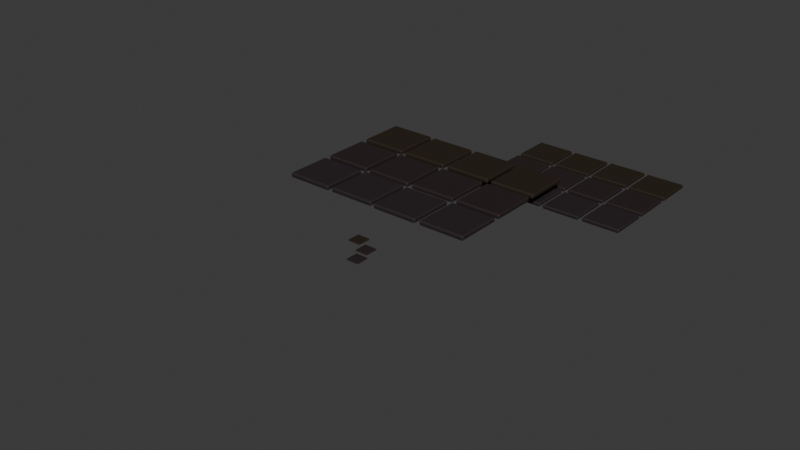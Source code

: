 # Source: Tiles2.blend  (saved by Blender 4.0.36; exported with 4.5.12 LTS)
import bpy
from mathutils import Matrix  # noqa: F401  (used for matrix-valued properties, if any)

bpy.ops.wm.read_factory_settings(use_empty=True)
scene = bpy.context.scene
scene.name = 'Scene'

# ---- collections
col_collection = bpy.data.collections.new('Collection'); scene.collection.children.link(col_collection)
col_rocks = bpy.data.collections.new('Rocks'); col_collection.children.link(col_rocks)

# ---- images (referenced by path relative to the original .blend; pixels are not part of the script)
import os
ASSET_DIR = os.environ.get("B2B_ASSET_DIR", "")  # directory of the original .blend (textures are referenced by path, not embedded)
HERE = os.path.dirname(os.path.abspath(__file__))  # packed textures are extracted next to this script under _unpacked/

def load_image(name, relpath, width, height, colorspace="sRGB"):
    """Load a texture the original file referenced (path relative to the .blend, or extracted next to this script)."""
    p = next((c for c in (os.path.join(HERE, relpath), os.path.join(ASSET_DIR, relpath)) if relpath and os.path.exists(c)), "")
    if p:
        img = bpy.data.images.load(p, check_existing=True)
        img.name = name
    else:  # same state as the original file: an image datablock whose file is absent (Cycles renders it pink)
        img = bpy.data.images.new(name, width, height)
        img.source = "FILE"
        img.filepath = "//" + (relpath or name)
    img.colorspace_settings.name = colorspace
    return img
img_pillar_displacement_png_001 = load_image('Pillar_Displacement.png.001', 'textures/Pillar_Displacement.png', 1024, 1024, 'Non-Color')

# ---- materials (node trees are filled in below, after node groups)
mat_tile = bpy.data.materials.new('Tile')
mat_tile.use_transparent_shadow = False
mat_tile_001 = bpy.data.materials.new('Tile.001')
mat_tile_001.use_transparent_shadow = False
mat_tile_002 = bpy.data.materials.new('Tile.002')
mat_tile_002.use_transparent_shadow = False

# ---- node groups
ng_bricks = bpy.data.node_groups.new('Bricks', 'GeometryNodeTree')
_s = ng_bricks.interface.new_socket(name='Geometry', in_out='OUTPUT', socket_type='NodeSocketGeometry')
_s = ng_bricks.interface.new_socket(name='Geometry', in_out='INPUT', socket_type='NodeSocketGeometry')
_s = ng_bricks.interface.new_socket(name='Height', in_out='INPUT', socket_type='NodeSocketInt')
_s.default_value = 5
_s.min_value = 0
_s.description = 'Height'
ng_bricks.is_modifier = True
# nodes of 'Bricks' reference scene objects; filled in after objects exist

# ---- material node trees
mat_tile.use_nodes = True; mat_tile.node_tree.nodes.clear()
_N = mat_tile.node_tree.nodes; _L = mat_tile.node_tree.links
n0 = _N.new('NodeFrame'); n0.name = 'Frame'; n0.location = (-1313, 331)
n0.label = 'Mapping'
n0.width = 400
n1 = _N.new('NodeFrame'); n1.name = 'Frame.001'; n1.location = (-612, 532)
n1.label = 'Textures'
n1.width = 300
n2 = _N.new('ShaderNodeOutputMaterial'); n2.name = 'Material Output'; n2.location = (300, 300)
n3 = _N.new('ShaderNodeTexImage'); n3.name = 'Image Texture'; n3.location = (30, -40)
n3.label = 'Displacement'
n3.image = img_pillar_displacement_png_001
n4 = _N.new('ShaderNodeDisplacement'); n4.name = 'Displacement'; n4.location = (68, -409)
n4.inputs[2].default_value = 0.26
n5 = _N.new('ShaderNodeMapping'); n5.name = 'Mapping'; n5.location = (231, -40)
n6 = _N.new('ShaderNodeTexCoord'); n6.name = 'Texture Coordinate'; n6.location = (31, -40)
n7 = _N.new('ShaderNodeBsdfPrincipled'); n7.name = 'Principled BSDF'; n7.location = (-32, 291)
n7.inputs[0].default_value = (0.01973, 0.01254, 0.01622, 1.0)
n7.inputs[2].default_value = 0.7099
n7.inputs[3].default_value = 1.45
n3.parent = n1
n5.parent = n0
n6.parent = n0
_L.new(n7.outputs[0], n2.inputs[0])
_L.new(n3.outputs[0], n4.inputs[0])
_L.new(n4.outputs[0], n2.inputs[2])
_L.new(n5.outputs[0], n3.inputs[0])
_L.new(n6.outputs[2], n5.inputs[0])
n2.is_active_output = True
mat_tile_001.use_nodes = True; mat_tile_001.node_tree.nodes.clear()
_N = mat_tile_001.node_tree.nodes; _L = mat_tile_001.node_tree.links
n0 = _N.new('NodeFrame'); n0.name = 'Frame'; n0.location = (-1313, 331)
n0.label = 'Mapping'
n0.width = 400
n1 = _N.new('NodeFrame'); n1.name = 'Frame.001'; n1.location = (-612, 532)
n1.label = 'Textures'
n1.width = 300
n2 = _N.new('ShaderNodeOutputMaterial'); n2.name = 'Material Output'; n2.location = (300, 300)
n3 = _N.new('ShaderNodeTexImage'); n3.name = 'Image Texture'; n3.location = (30, -40)
n3.label = 'Displacement'
n3.image = img_pillar_displacement_png_001
n4 = _N.new('ShaderNodeDisplacement'); n4.name = 'Displacement'; n4.location = (68, -409)
n4.inputs[2].default_value = 0.26
n5 = _N.new('ShaderNodeMapping'); n5.name = 'Mapping'; n5.location = (231, -40)
n6 = _N.new('ShaderNodeTexCoord'); n6.name = 'Texture Coordinate'; n6.location = (31, -40)
n7 = _N.new('ShaderNodeBsdfPrincipled'); n7.name = 'Principled BSDF'; n7.location = (-32, 291)
n7.inputs[0].default_value = (0.01973, 0.01126, 0.01114, 1.0)
n7.inputs[2].default_value = 0.7099
n7.inputs[3].default_value = 1.45
n3.parent = n1
n5.parent = n0
n6.parent = n0
_L.new(n7.outputs[0], n2.inputs[0])
_L.new(n3.outputs[0], n4.inputs[0])
_L.new(n4.outputs[0], n2.inputs[2])
_L.new(n5.outputs[0], n3.inputs[0])
_L.new(n6.outputs[2], n5.inputs[0])
n2.is_active_output = True
mat_tile_002.use_nodes = True; mat_tile_002.node_tree.nodes.clear()
_N = mat_tile_002.node_tree.nodes; _L = mat_tile_002.node_tree.links
n0 = _N.new('NodeFrame'); n0.name = 'Frame'; n0.location = (-1313, 331)
n0.label = 'Mapping'
n0.width = 400
n1 = _N.new('NodeFrame'); n1.name = 'Frame.001'; n1.location = (-612, 532)
n1.label = 'Textures'
n1.width = 300
n2 = _N.new('ShaderNodeOutputMaterial'); n2.name = 'Material Output'; n2.location = (300, 300)
n3 = _N.new('ShaderNodeTexImage'); n3.name = 'Image Texture'; n3.location = (30, -40)
n3.label = 'Displacement'
n3.image = img_pillar_displacement_png_001
n4 = _N.new('ShaderNodeDisplacement'); n4.name = 'Displacement'; n4.location = (68, -409)
n4.inputs[2].default_value = 0.26
n5 = _N.new('ShaderNodeMapping'); n5.name = 'Mapping'; n5.location = (231, -40)
n6 = _N.new('ShaderNodeTexCoord'); n6.name = 'Texture Coordinate'; n6.location = (31, -40)
n7 = _N.new('ShaderNodeBsdfPrincipled'); n7.name = 'Principled BSDF'; n7.location = (-32, 291)
n7.inputs[0].default_value = (0.01969, 0.01176, 0.005245, 1.0)
n7.inputs[2].default_value = 0.7099
n7.inputs[3].default_value = 1.45
n3.parent = n1
n5.parent = n0
n6.parent = n0
_L.new(n7.outputs[0], n2.inputs[0])
_L.new(n3.outputs[0], n4.inputs[0])
_L.new(n4.outputs[0], n2.inputs[2])
_L.new(n5.outputs[0], n3.inputs[0])
_L.new(n6.outputs[2], n5.inputs[0])
n2.is_active_output = True

# ---- world
world_world = bpy.data.worlds.new('World'); scene.world = world_world
world_world.use_nodes = True; world_world.node_tree.nodes.clear()
_N = world_world.node_tree.nodes; _L = world_world.node_tree.links
n0 = _N.new('ShaderNodeOutputWorld'); n0.name = 'World Output'; n0.location = (300, 300)
n1 = _N.new('ShaderNodeBackground'); n1.name = 'Background'; n1.location = (10, 300)
n1.inputs[0].default_value = (0.05088, 0.05088, 0.05088, 1.0)
_L.new(n1.outputs[0], n0.inputs[0])
n0.is_active_output = True
world_world.color = (0.05088, 0.05088, 0.05088)
world_world.use_sun_shadow = False
world_world.sun_shadow_jitter_overblur = 0.0

# ---- meshes
me_plane = bpy.data.meshes.new('Plane')
me_plane.from_pydata([(-2.464, -2.464, 2.802), (2.464, -2.464, 2.802), (-2.464, 2.464, 2.802), (2.464, 2.464, 2.802)], [], [(0, 1, 3, 2)])
_uv = me_plane.uv_layers.new(name='UVMap')
_uv.uv.foreach_set('vector', [0.0, 0.0, 1.0, 0.0, 1.0, 1.0, 0.0, 1.0])
me_plane.update()
me_tile = bpy.data.meshes.new('Tile')
me_tile.from_pydata([(-0.5516, -0.5516, -0.05889), (-0.5516, -0.5804, -0.03017), (-0.5804, -0.5516, -0.03017), (-0.5516, -0.5804, 0.03017), (-0.5516, -0.5516, 0.05889), (-0.5804, -0.5516, 0.03017), (-0.5516, 0.5516, -0.05889), (-0.5804, 0.5516, -0.03017), (-0.5516, 0.5804, -0.03017), (-0.5516, 0.5516, 0.05889), (-0.5516, 0.5804, 0.03017), (-0.5804, 0.5516, 0.03017), (0.5516, -0.5516, -0.05889), (0.5804, -0.5516, -0.03017), (0.5516, -0.5804, -0.03017), (0.5516, -0.5516, 0.05889), (0.5516, -0.5804, 0.03017), (0.5804, -0.5516, 0.03017), (0.5516, 0.5516, -0.05889), (0.5516, 0.5804, -0.03017), (0.5804, 0.5516, -0.03017), (0.5516, 0.5516, 0.05889), (0.5804, 0.5516, 0.03017), (0.5516, 0.5804, 0.03017), (-0.5516, -0.5804, 1.863e-09), (-0.5804, -0.5516, -1.863e-09), (-0.5516, 0.5804, -1.863e-09), (-0.5804, 0.5516, 1.863e-09), (0.5804, 0.5516, -1.863e-09), (0.5516, 0.5804, 1.863e-09), (0.5516, -0.5804, -1.863e-09), (0.5804, -0.5516, 1.863e-09)], [], [(30, 16, 3, 24), (28, 22, 17, 31), (21, 9, 4, 15), (25, 5, 11, 27), (26, 10, 23, 29), (0, 1, 2), (3, 4, 5), (6, 7, 8), (9, 10, 11), (12, 13, 14), (15, 16, 17), (18, 19, 20), (21, 22, 23), (6, 0, 2, 7), (24, 3, 5, 25), (4, 9, 11, 5), (26, 8, 7, 27), (18, 6, 8, 19), (9, 21, 23, 10), (28, 20, 19, 29), (12, 18, 20, 13), (21, 15, 17, 22), (30, 14, 13, 31), (0, 12, 14, 1), (15, 4, 3, 16), (6, 18, 12, 0), (16, 30, 31, 17), (22, 28, 29, 23), (10, 26, 27, 11), (1, 24, 25, 2), (8, 26, 29, 19), (2, 25, 27, 7), (20, 28, 31, 13), (14, 30, 24, 1)])
_uv = me_tile.uv_layers.new(name='UVMap')
_uv.uv.foreach_set('vector', [0.96, 0.009614, 0.9425, 0.03501, 0.05835, 0.03354, 0.04463, 0.007252, 0.9947, 0.9585, 0.9689, 0.9409, 0.9672, 0.05973, 0.9931, 0.04595, 0.9368, 0.9337, 0.06404, 0.9355, 0.06545, 0.06571, 0.9351, 0.067, 0.007581, 0.04084, 0.0334, 0.05846, 0.03193, 0.9428, 0.006031, 0.9565, 0.03913, 0.9929, 0.05662, 0.9675, 0.9439, 0.9658, 0.9576, 0.9921, 0.06404, 0.9355, 0.05662, 0.9675, 0.03193, 0.9428, 0.05835, 0.03354, 0.06545, 0.06571, 0.0334, 0.05846, 0.06545, 0.06571, 0.0334, 0.05846, 0.05835, 0.03354, 0.06404, 0.9355, 0.05662, 0.9675, 0.03193, 0.9428, 0.9368, 0.9337, 0.9689, 0.9409, 0.9439, 0.9658, 0.9351, 0.067, 0.9425, 0.03501, 0.9672, 0.05973, 0.9351, 0.067, 0.9425, 0.03501, 0.9672, 0.05973, 0.9368, 0.9337, 0.9689, 0.9409, 0.9439, 0.9658, 0.06545, 0.06571, 0.06404, 0.9355, 0.03193, 0.9428, 0.0334, 0.05846, 0.04463, 0.007252, 0.05835, 0.03354, 0.0334, 0.05846, 0.007581, 0.04084, 0.06545, 0.06571, 0.06404, 0.9355, 0.03193, 0.9428, 0.0334, 0.05846, 0.04463, 0.007252, 0.05835, 0.03354, 0.0334, 0.05846, 0.007581, 0.04084, 0.9351, 0.067, 0.06545, 0.06571, 0.05835, 0.03354, 0.9425, 0.03501, 0.06404, 0.9355, 0.9368, 0.9337, 0.9439, 0.9658, 0.05662, 0.9675, 0.9931, 0.04595, 0.9672, 0.05973, 0.9425, 0.03501, 0.96, 0.009614, 0.9368, 0.9337, 0.9351, 0.067, 0.9672, 0.05973, 0.9689, 0.9409, 0.9368, 0.9337, 0.9351, 0.067, 0.9672, 0.05973, 0.9689, 0.9409, 0.9576, 0.9921, 0.9439, 0.9658, 0.9689, 0.9409, 0.9947, 0.9585, 0.06404, 0.9355, 0.9368, 0.9337, 0.9439, 0.9658, 0.05662, 0.9675, 0.9351, 0.067, 0.06545, 0.06571, 0.05835, 0.03354, 0.9425, 0.03501, 0.06545, 0.06571, 0.9351, 0.067, 0.9368, 0.9337, 0.06404, 0.9355, 0.9425, 0.03501, 0.96, 0.009614, 0.9931, 0.04595, 0.9672, 0.05973, 0.9689, 0.9409, 0.9947, 0.9585, 0.9576, 0.9921, 0.9439, 0.9658, 0.05662, 0.9675, 0.03913, 0.9929, 0.006031, 0.9565, 0.03193, 0.9428, 0.05662, 0.9675, 0.03913, 0.9929, 0.00603, 0.9565, 0.03193, 0.9428, 0.05835, 0.03354, 0.04463, 0.007252, 0.96, 0.009614, 0.9425, 0.03501, 0.03193, 0.9428, 0.00603, 0.9565, 0.007581, 0.04084, 0.0334, 0.05846, 0.9672, 0.05973, 0.9931, 0.04595, 0.9947, 0.9585, 0.9689, 0.9409, 0.9439, 0.9658, 0.9576, 0.9921, 0.03913, 0.9929, 0.05662, 0.9675])
me_tile.materials.append(mat_tile)
me_tile.update()
me_tile_001 = bpy.data.meshes.new('Tile.001')
me_tile_001.from_pydata([(-0.5516, -0.5516, -0.05889), (-0.5516, -0.5804, -0.03017), (-0.5804, -0.5516, -0.03017), (-0.5516, -0.5804, 0.03017), (-0.5516, -0.5516, 0.05889), (-0.5804, -0.5516, 0.03017), (-0.5516, 0.5516, -0.05889), (-0.5804, 0.5516, -0.03017), (-0.5516, 0.5804, -0.03017), (-0.5516, 0.5516, 0.05889), (-0.5516, 0.5804, 0.03017), (-0.5804, 0.5516, 0.03017), (0.5516, -0.5516, -0.05889), (0.5804, -0.5516, -0.03017), (0.5516, -0.5804, -0.03017), (0.5516, -0.5516, 0.05889), (0.5516, -0.5804, 0.03017), (0.5804, -0.5516, 0.03017), (0.5516, 0.5516, -0.05889), (0.5516, 0.5804, -0.03017), (0.5804, 0.5516, -0.03017), (0.5516, 0.5516, 0.05889), (0.5804, 0.5516, 0.03017), (0.5516, 0.5804, 0.03017), (-0.5516, -0.5804, 1.863e-09), (-0.5804, -0.5516, -1.863e-09), (-0.5516, 0.5804, -1.863e-09), (-0.5804, 0.5516, 1.863e-09), (0.5804, 0.5516, -1.863e-09), (0.5516, 0.5804, 1.863e-09), (0.5516, -0.5804, -1.863e-09), (0.5804, -0.5516, 1.863e-09)], [], [(30, 16, 3, 24), (28, 22, 17, 31), (21, 9, 4, 15), (25, 5, 11, 27), (26, 10, 23, 29), (0, 1, 2), (3, 4, 5), (6, 7, 8), (9, 10, 11), (12, 13, 14), (15, 16, 17), (18, 19, 20), (21, 22, 23), (6, 0, 2, 7), (24, 3, 5, 25), (4, 9, 11, 5), (26, 8, 7, 27), (18, 6, 8, 19), (9, 21, 23, 10), (28, 20, 19, 29), (12, 18, 20, 13), (21, 15, 17, 22), (30, 14, 13, 31), (0, 12, 14, 1), (15, 4, 3, 16), (6, 18, 12, 0), (16, 30, 31, 17), (22, 28, 29, 23), (10, 26, 27, 11), (1, 24, 25, 2), (8, 26, 29, 19), (2, 25, 27, 7), (20, 28, 31, 13), (14, 30, 24, 1)])
_uv = me_tile_001.uv_layers.new(name='UVMap')
_uv.uv.foreach_set('vector', [0.96, 0.009614, 0.9425, 0.03501, 0.05835, 0.03354, 0.04463, 0.007252, 0.9947, 0.9585, 0.9689, 0.9409, 0.9672, 0.05973, 0.9931, 0.04595, 0.9368, 0.9337, 0.06404, 0.9355, 0.06545, 0.06571, 0.9351, 0.067, 0.007581, 0.04084, 0.0334, 0.05846, 0.03193, 0.9428, 0.006031, 0.9565, 0.03913, 0.9929, 0.05662, 0.9675, 0.9439, 0.9658, 0.9576, 0.9921, 0.06404, 0.9355, 0.05662, 0.9675, 0.03193, 0.9428, 0.05835, 0.03354, 0.06545, 0.06571, 0.0334, 0.05846, 0.06545, 0.06571, 0.0334, 0.05846, 0.05835, 0.03354, 0.06404, 0.9355, 0.05662, 0.9675, 0.03193, 0.9428, 0.9368, 0.9337, 0.9689, 0.9409, 0.9439, 0.9658, 0.9351, 0.067, 0.9425, 0.03501, 0.9672, 0.05973, 0.9351, 0.067, 0.9425, 0.03501, 0.9672, 0.05973, 0.9368, 0.9337, 0.9689, 0.9409, 0.9439, 0.9658, 0.06545, 0.06571, 0.06404, 0.9355, 0.03193, 0.9428, 0.0334, 0.05846, 0.04463, 0.007252, 0.05835, 0.03354, 0.0334, 0.05846, 0.007581, 0.04084, 0.06545, 0.06571, 0.06404, 0.9355, 0.03193, 0.9428, 0.0334, 0.05846, 0.04463, 0.007252, 0.05835, 0.03354, 0.0334, 0.05846, 0.007581, 0.04084, 0.9351, 0.067, 0.06545, 0.06571, 0.05835, 0.03354, 0.9425, 0.03501, 0.06404, 0.9355, 0.9368, 0.9337, 0.9439, 0.9658, 0.05662, 0.9675, 0.9931, 0.04595, 0.9672, 0.05973, 0.9425, 0.03501, 0.96, 0.009614, 0.9368, 0.9337, 0.9351, 0.067, 0.9672, 0.05973, 0.9689, 0.9409, 0.9368, 0.9337, 0.9351, 0.067, 0.9672, 0.05973, 0.9689, 0.9409, 0.9576, 0.9921, 0.9439, 0.9658, 0.9689, 0.9409, 0.9947, 0.9585, 0.06404, 0.9355, 0.9368, 0.9337, 0.9439, 0.9658, 0.05662, 0.9675, 0.9351, 0.067, 0.06545, 0.06571, 0.05835, 0.03354, 0.9425, 0.03501, 0.06545, 0.06571, 0.9351, 0.067, 0.9368, 0.9337, 0.06404, 0.9355, 0.9425, 0.03501, 0.96, 0.009614, 0.9931, 0.04595, 0.9672, 0.05973, 0.9689, 0.9409, 0.9947, 0.9585, 0.9576, 0.9921, 0.9439, 0.9658, 0.05662, 0.9675, 0.03913, 0.9929, 0.006031, 0.9565, 0.03193, 0.9428, 0.05662, 0.9675, 0.03913, 0.9929, 0.00603, 0.9565, 0.03193, 0.9428, 0.05835, 0.03354, 0.04463, 0.007252, 0.96, 0.009614, 0.9425, 0.03501, 0.03193, 0.9428, 0.00603, 0.9565, 0.007581, 0.04084, 0.0334, 0.05846, 0.9672, 0.05973, 0.9931, 0.04595, 0.9947, 0.9585, 0.9689, 0.9409, 0.9439, 0.9658, 0.9576, 0.9921, 0.03913, 0.9929, 0.05662, 0.9675])
me_tile_001.materials.append(mat_tile_001)
me_tile_001.update()
me_tile_002 = bpy.data.meshes.new('Tile.002')
me_tile_002.from_pydata([(-0.5516, -0.5516, -0.05889), (-0.5516, -0.5804, -0.03017), (-0.5804, -0.5516, -0.03017), (-0.5516, -0.5804, 0.03017), (-0.5516, -0.5516, 0.05889), (-0.5804, -0.5516, 0.03017), (-0.5516, 0.5516, -0.05889), (-0.5804, 0.5516, -0.03017), (-0.5516, 0.5804, -0.03017), (-0.5516, 0.5516, 0.05889), (-0.5516, 0.5804, 0.03017), (-0.5804, 0.5516, 0.03017), (0.5516, -0.5516, -0.05889), (0.5804, -0.5516, -0.03017), (0.5516, -0.5804, -0.03017), (0.5516, -0.5516, 0.05889), (0.5516, -0.5804, 0.03017), (0.5804, -0.5516, 0.03017), (0.5516, 0.5516, -0.05889), (0.5516, 0.5804, -0.03017), (0.5804, 0.5516, -0.03017), (0.5516, 0.5516, 0.05889), (0.5804, 0.5516, 0.03017), (0.5516, 0.5804, 0.03017), (-0.5516, -0.5804, 1.863e-09), (-0.5804, -0.5516, -1.863e-09), (-0.5516, 0.5804, -1.863e-09), (-0.5804, 0.5516, 1.863e-09), (0.5804, 0.5516, -1.863e-09), (0.5516, 0.5804, 1.863e-09), (0.5516, -0.5804, -1.863e-09), (0.5804, -0.5516, 1.863e-09)], [], [(30, 16, 3, 24), (28, 22, 17, 31), (21, 9, 4, 15), (25, 5, 11, 27), (26, 10, 23, 29), (0, 1, 2), (3, 4, 5), (6, 7, 8), (9, 10, 11), (12, 13, 14), (15, 16, 17), (18, 19, 20), (21, 22, 23), (6, 0, 2, 7), (24, 3, 5, 25), (4, 9, 11, 5), (26, 8, 7, 27), (18, 6, 8, 19), (9, 21, 23, 10), (28, 20, 19, 29), (12, 18, 20, 13), (21, 15, 17, 22), (30, 14, 13, 31), (0, 12, 14, 1), (15, 4, 3, 16), (6, 18, 12, 0), (16, 30, 31, 17), (22, 28, 29, 23), (10, 26, 27, 11), (1, 24, 25, 2), (8, 26, 29, 19), (2, 25, 27, 7), (20, 28, 31, 13), (14, 30, 24, 1)])
_uv = me_tile_002.uv_layers.new(name='UVMap')
_uv.uv.foreach_set('vector', [0.96, 0.009614, 0.9425, 0.03501, 0.05835, 0.03354, 0.04463, 0.007252, 0.9947, 0.9585, 0.9689, 0.9409, 0.9672, 0.05973, 0.9931, 0.04595, 0.9368, 0.9337, 0.06404, 0.9355, 0.06545, 0.06571, 0.9351, 0.067, 0.007581, 0.04084, 0.0334, 0.05846, 0.03193, 0.9428, 0.006031, 0.9565, 0.03913, 0.9929, 0.05662, 0.9675, 0.9439, 0.9658, 0.9576, 0.9921, 0.06404, 0.9355, 0.05662, 0.9675, 0.03193, 0.9428, 0.05835, 0.03354, 0.06545, 0.06571, 0.0334, 0.05846, 0.06545, 0.06571, 0.0334, 0.05846, 0.05835, 0.03354, 0.06404, 0.9355, 0.05662, 0.9675, 0.03193, 0.9428, 0.9368, 0.9337, 0.9689, 0.9409, 0.9439, 0.9658, 0.9351, 0.067, 0.9425, 0.03501, 0.9672, 0.05973, 0.9351, 0.067, 0.9425, 0.03501, 0.9672, 0.05973, 0.9368, 0.9337, 0.9689, 0.9409, 0.9439, 0.9658, 0.06545, 0.06571, 0.06404, 0.9355, 0.03193, 0.9428, 0.0334, 0.05846, 0.04463, 0.007252, 0.05835, 0.03354, 0.0334, 0.05846, 0.007581, 0.04084, 0.06545, 0.06571, 0.06404, 0.9355, 0.03193, 0.9428, 0.0334, 0.05846, 0.04463, 0.007252, 0.05835, 0.03354, 0.0334, 0.05846, 0.007581, 0.04084, 0.9351, 0.067, 0.06545, 0.06571, 0.05835, 0.03354, 0.9425, 0.03501, 0.06404, 0.9355, 0.9368, 0.9337, 0.9439, 0.9658, 0.05662, 0.9675, 0.9931, 0.04595, 0.9672, 0.05973, 0.9425, 0.03501, 0.96, 0.009614, 0.9368, 0.9337, 0.9351, 0.067, 0.9672, 0.05973, 0.9689, 0.9409, 0.9368, 0.9337, 0.9351, 0.067, 0.9672, 0.05973, 0.9689, 0.9409, 0.9576, 0.9921, 0.9439, 0.9658, 0.9689, 0.9409, 0.9947, 0.9585, 0.06404, 0.9355, 0.9368, 0.9337, 0.9439, 0.9658, 0.05662, 0.9675, 0.9351, 0.067, 0.06545, 0.06571, 0.05835, 0.03354, 0.9425, 0.03501, 0.06545, 0.06571, 0.9351, 0.067, 0.9368, 0.9337, 0.06404, 0.9355, 0.9425, 0.03501, 0.96, 0.009614, 0.9931, 0.04595, 0.9672, 0.05973, 0.9689, 0.9409, 0.9947, 0.9585, 0.9576, 0.9921, 0.9439, 0.9658, 0.05662, 0.9675, 0.03913, 0.9929, 0.006031, 0.9565, 0.03193, 0.9428, 0.05662, 0.9675, 0.03913, 0.9929, 0.00603, 0.9565, 0.03193, 0.9428, 0.05835, 0.03354, 0.04463, 0.007252, 0.96, 0.009614, 0.9425, 0.03501, 0.03193, 0.9428, 0.00603, 0.9565, 0.007581, 0.04084, 0.0334, 0.05846, 0.9672, 0.05973, 0.9931, 0.04595, 0.9947, 0.9585, 0.9689, 0.9409, 0.9439, 0.9658, 0.9576, 0.9921, 0.03913, 0.9929, 0.05662, 0.9675])
me_tile_002.materials.append(mat_tile_002)
me_tile_002.update()

# ---- curves / text
cu_beziercurve = bpy.data.curves.new('BezierCurve', 'CURVE')
cu_beziercurve.dimensions = '3D'
_sp = cu_beziercurve.splines.new('BEZIER'); _sp.bezier_points.add(4)
_sp.bezier_points.foreach_set('co', [-7.588, -7.358, 0.0, -7.588, 0.4825, 0.0, 2.99, 0.4825, 0.0, 2.99, -11.12, 0.0, 2.99, -11.12, 0.0])
_sp.bezier_points.foreach_set('handle_left', [-7.588, -8.032, 0.0, -7.692, 0.4825, 0.0, 2.89, 0.4825, 0.0, 2.99, -11.61, 0.0, 2.99, -11.61, 0.0])
_sp.bezier_points.foreach_set('handle_right', [-7.588, -6.683, 0.0, -7.484, 0.4825, 0.0, 3.089, 0.4825, 0.0, 2.99, -10.63, 0.0, 2.99, -10.63, 0.0])
for _p, _l, _r in zip(_sp.bezier_points, ['ALIGNED', 'ALIGNED', 'ALIGNED', 'ALIGNED', 'ALIGNED'], ['ALIGNED', 'ALIGNED', 'ALIGNED', 'ALIGNED', 'ALIGNED']): _p.handle_left_type = _l; _p.handle_right_type = _r
_sp.order_u = 0
_sp.order_v = 0
cu_beziercurve.use_path = True
cu_beziercurve.fill_mode = 'FULL'

# ---- objects
ob_beziercurve = bpy.data.objects.new('BezierCurve', cu_beziercurve)
ob_plane = bpy.data.objects.new('Plane', me_plane)
ob_tile = bpy.data.objects.new('Tile', me_tile)
ob_tile_001 = bpy.data.objects.new('Tile.001', me_tile_001)
ob_tile_002 = bpy.data.objects.new('Tile.002', me_tile_002)
_N = ng_bricks.nodes; _L = ng_bricks.links
n0 = _N.new('NodeFrame'); n0.name = 'Frame'; n0.location = (2339, -39)
n0.label = 'Randomization'
n0.width = 539
n1 = _N.new('GeometryNodeInputNamedAttribute'); n1.name = 'Named Attribute.001'; n1.location = (1589, -57)
n1.data_type = 'BOOLEAN'
n1.inputs[0].default_value = 'start'
n2 = _N.new('NodeGroupOutput'); n2.name = 'Group Output'; n2.location = (2688, 249)
n3 = _N.new('GeometryNodeDeleteGeometry'); n3.name = 'Delete Geometry'; n3.location = (1820, 84)
n4 = _N.new('GeometryNodeCollectionInfo'); n4.name = 'Collection Info'; n4.location = (1439, -247)
n4.inputs[0].default_value = col_rocks
n4.inputs[1].default_value = True
n4.inputs[2].default_value = True
n5 = _N.new('GeometryNodeTranslateInstances'); n5.name = 'Translate Instances'; n5.location = (2447, 266)
n6 = _N.new('FunctionNodeRandomValue'); n6.name = 'Random Value.001'; n6.location = (30, -40)
n6.inputs[2].default_value = -0.1
n6.inputs[3].default_value = 0.1
n7 = _N.new('ShaderNodeMath'); n7.name = 'Math'; n7.location = (202, -81)
n7.operation = 'MULTIPLY'
n7.inputs[1].default_value = 0.2
n8 = _N.new('ShaderNodeCombineXYZ'); n8.name = 'Combine XYZ.001'; n8.location = (369, -79)
n9 = _N.new('ShaderNodeMath'); n9.name = 'Math.001'; n9.location = (1646, -703)
n9.operation = 'MULTIPLY'
n9.inputs[1].default_value = 1.0
n10 = _N.new('GeometryNodeInputNamedAttribute'); n10.name = 'Named Attribute'; n10.location = (1028, -614)
n10.data_type = 'FLOAT_VECTOR'
n10.inputs[0].default_value = 'tangent'
n11 = _N.new('FunctionNodeAlignEulerToVector'); n11.name = 'Align Euler to Vector'; n11.location = (1279, -593)
n12 = _N.new('FunctionNodeRandomValue'); n12.name = 'Random Value'; n12.location = (1449, -777)
n12.data_type = 'FLOAT_VECTOR'
n12.inputs[0].default_value = (-0.1, -0.1, -0.1)
n12.inputs[1].default_value = (0.1, 0.1, 0.1)
n13 = _N.new('ShaderNodeVectorMath'); n13.name = 'Vector Math.002'; n13.location = (1838, -571)
n14 = _N.new('ShaderNodeMath'); n14.name = 'Math.004'; n14.location = (2178, -757)
n14.inputs[1].default_value = 0.0
n15 = _N.new('FunctionNodeRandomValue'); n15.name = 'Random Value.003'; n15.location = (2002, -763)
n15.data_type = 'BOOLEAN'
n15.inputs[5].default_value = 180
n16 = _N.new('ShaderNodeMath'); n16.name = 'Math.005'; n16.location = (2360, -759)
n16.operation = 'MULTIPLY'
n16.inputs[1].default_value = 3.1
n17 = _N.new('ShaderNodeMath'); n17.name = 'Math.002'; n17.location = (2196, -932)
n17.inputs[1].default_value = 0.0
n18 = _N.new('FunctionNodeRandomValue'); n18.name = 'Random Value.002'; n18.location = (2019, -938)
n18.data_type = 'BOOLEAN'
n18.inputs[5].default_value = 180
n19 = _N.new('ShaderNodeMath'); n19.name = 'Math.003'; n19.location = (2378, -934)
n19.operation = 'MULTIPLY'
n19.inputs[1].default_value = 3.1
n20 = _N.new('ShaderNodeCombineXYZ'); n20.name = 'Combine XYZ.002'; n20.location = (2590, -741)
n21 = _N.new('ShaderNodeVectorMath'); n21.name = 'Vector Math.001'; n21.location = (2113, -508)
n22 = _N.new('GeometryNodeInstanceOnPoints'); n22.name = 'Instance on Points'; n22.location = (2048, 16)
n22.inputs[3].default_value = True
n23 = _N.new('GeometryNodeMeshToPoints'); n23.name = 'Mesh to Points'; n23.location = (1357, 236)
n24 = _N.new('GeometryNodeMeshGrid'); n24.name = 'Grid'; n24.location = (1038, 277)
n24.inputs[0].default_value = 3.8
n24.inputs[1].default_value = 2.6
n24.inputs[2].default_value = 4
n25 = _N.new('NodeGroupInput'); n25.name = 'Group Input'; n25.location = (765, 255)
n6.parent = n0
n7.parent = n0
n8.parent = n0
_L.new(n10.outputs[0], n11.inputs[2])
_L.new(n1.outputs[0], n3.inputs[1])
_L.new(n3.outputs[0], n22.inputs[0])
_L.new(n11.outputs[0], n13.inputs[0])
_L.new(n22.outputs[0], n5.inputs[0])
_L.new(n8.outputs[0], n5.inputs[2])
_L.new(n5.outputs[0], n2.inputs[0])
_L.new(n6.outputs[1], n7.inputs[0])
_L.new(n7.outputs[0], n8.inputs[1])
_L.new(n12.outputs[0], n9.inputs[0])
_L.new(n9.outputs[0], n13.inputs[1])
_L.new(n13.outputs[0], n21.inputs[0])
_L.new(n20.outputs[0], n21.inputs[1])
_L.new(n18.outputs[3], n17.inputs[0])
_L.new(n18.outputs[3], n19.inputs[0])
_L.new(n15.outputs[3], n14.inputs[0])
_L.new(n15.outputs[3], n16.inputs[0])
_L.new(n19.outputs[0], n20.inputs[1])
_L.new(n4.outputs[0], n22.inputs[2])
_L.new(n24.outputs[0], n23.inputs[0])
_L.new(n23.outputs[0], n3.inputs[0])
n2.is_active_output = True

# ---- transforms, parenting, visibility, modifiers, constraints
ob_beziercurve.location = (0.0, 0.9673, 0.03998)
ob_beziercurve.scale = (0.8, 0.8, 0.8)
_m = ob_beziercurve.modifiers.new('GeometryNodes', 'NODES')
_m.node_group = ng_bricks
_gi = [s.identifier for s in ng_bricks.interface.items_tree if s.item_type == 'SOCKET' and s.in_out == 'INPUT']
_m[_gi[1]] = 10  # Height
ob_plane.location = (-2.46, -1.633, 0.4077)
_m = ob_plane.modifiers.new('GeometryNodes', 'NODES')
_m.node_group = ng_bricks
ob_tile.location = (-1.589, -4.975, -1.49e-08)
ob_tile.scale = (0.2668, 0.2668, 0.2668)
ob_tile_001.location = (-1.419, -4.882, 0.2311)
ob_tile_001.scale = (0.2668, 0.2668, 0.2668)
ob_tile_002.location = (-1.781, -4.694, 0.2701)
ob_tile_002.scale = (0.2668, 0.2668, 0.2668)

# ---- collection membership
col_collection.objects.link(ob_beziercurve)
col_collection.objects.link(ob_plane)
col_rocks.objects.link(ob_tile)
col_rocks.objects.link(ob_tile_001)
col_rocks.objects.link(ob_tile_002)

# ---- scene / render settings (as saved in the file)
scene.frame_start = 1; scene.frame_end = 250; scene.frame_set(1)
scene.render.engine = 'BLENDER_EEVEE_NEXT'
scene.cycles.sampling_pattern = 'TABULATED_SOBOL'
bpy.context.view_layer.update()

# ---- added for rendering (the .blend has no active camera and no usable light): camera, sun
cam_auto = bpy.data.cameras.new('AutoCamera')
cam_auto.lens = 50.0
cam_auto.sensor_width = 36.0
cam_auto.clip_end = 1000.0
ob_auto_camera = bpy.data.objects.new('AutoCamera', cam_auto)
scene.collection.objects.link(ob_auto_camera)
ob_auto_camera.location = (11.9532, -19.839, 11.074)
ob_auto_camera.rotation_euler = (1.09748, -7.21219e-08, 0.694738)
scene.camera = ob_auto_camera
light_auto_sun = bpy.data.lights.new('AutoSun', 'SUN')
light_auto_sun.energy = 3.0
light_auto_sun.angle = 0.0523599
ob_auto_sun = bpy.data.objects.new('AutoSun', light_auto_sun)
scene.collection.objects.link(ob_auto_sun)
ob_auto_sun.rotation_euler = (0.872665, 0.174533, 0.523599)
bpy.context.view_layer.update()
